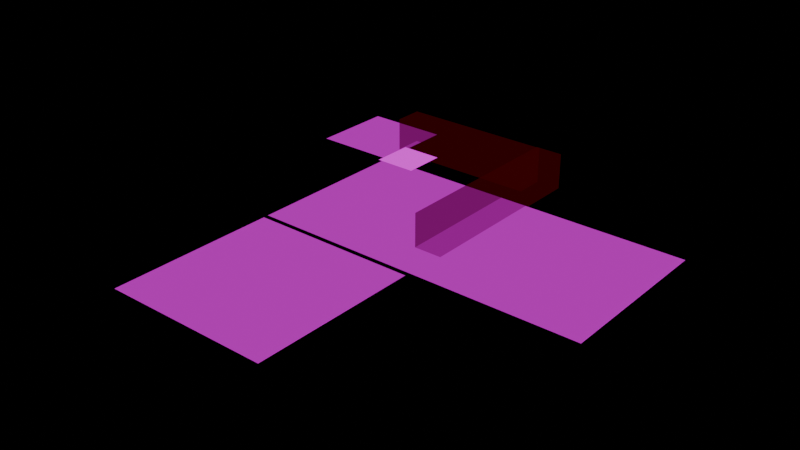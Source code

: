 # Source: world-01.blend  (saved by Blender 4.2.66; exported with 4.5.12 LTS)
import bpy
from mathutils import Matrix  # noqa: F401  (used for matrix-valued properties, if any)

bpy.ops.wm.read_factory_settings(use_empty=True)
scene = bpy.context.scene
scene.name = 'Scene'

# ---- collections
col_pits = bpy.data.collections.new('pits'); scene.collection.children.link(col_pits)
col_tiles = bpy.data.collections.new('tiles'); scene.collection.children.link(col_tiles)
col_other = bpy.data.collections.new('Other'); scene.collection.children.link(col_other)
col_colliders = bpy.data.collections.new('colliders'); scene.collection.children.link(col_colliders)
col_boxes = bpy.data.collections.new('boxes'); scene.collection.children.link(col_boxes)
col_npcs = bpy.data.collections.new('npcs'); scene.collection.children.link(col_npcs)
col_interactables = bpy.data.collections.new('interactables'); scene.collection.children.link(col_interactables)
col_pit = bpy.data.collections.new('Pit')  # instanced only; not linked into the scene
col_box = bpy.data.collections.new('Box')  # instanced only; not linked into the scene
col_npc = bpy.data.collections.new('Npc')  # instanced only; not linked into the scene
col_safe = bpy.data.collections.new('Safe')  # instanced only; not linked into the scene

# ---- images (referenced by path relative to the original .blend; pixels are not part of the script)
import os
ASSET_DIR = os.environ.get("B2B_ASSET_DIR", "")  # directory of the original .blend (textures are referenced by path, not embedded)
HERE = os.path.dirname(os.path.abspath(__file__))  # packed textures are extracted next to this script under _unpacked/

def load_image(name, relpath, width, height, colorspace="sRGB"):
    """Load a texture the original file referenced (path relative to the .blend, or extracted next to this script)."""
    p = next((c for c in (os.path.join(HERE, relpath), os.path.join(ASSET_DIR, relpath)) if relpath and os.path.exists(c)), "")
    if p:
        img = bpy.data.images.load(p, check_existing=True)
        img.name = name
    else:  # same state as the original file: an image datablock whose file is absent (Cycles renders it pink)
        img = bpy.data.images.new(name, width, height)
        img.source = "FILE"
        img.filepath = "//" + (relpath or name)
    img.colorspace_settings.name = colorspace
    return img
img_test_texture_png = load_image('test-texture.png', 'test-texture.png', 1024, 1024, 'sRGB')
img_test_ground_png = load_image('test-ground.png', 'test-ground.png', 1024, 1024, 'sRGB')
img_player_png = load_image('player.png', 'player.png', 1024, 1024, 'sRGB')

# ---- materials (node trees are filled in below, after node groups)
mat_test_texture = bpy.data.materials.new('test-texture')
mat_test_ground = bpy.data.materials.new('test-ground')
mat_player = bpy.data.materials.new('player')
mat_player.preview_render_type = 'FLAT'
mat_collision = bpy.data.materials.new('Collision')

# ---- material node trees
mat_test_texture.use_nodes = True; mat_test_texture.node_tree.nodes.clear()
_N = mat_test_texture.node_tree.nodes; _L = mat_test_texture.node_tree.links
n0 = _N.new('ShaderNodeOutputMaterial'); n0.name = 'Material Output'; n0.location = (235, 331)
n1 = _N.new('ShaderNodeTexImage'); n1.name = 'Image Texture'; n1.location = (-314, 279)
n1.image = img_test_texture_png
n2 = _N.new('ShaderNodeEmission'); n2.name = 'Emission'; n2.location = (10, 304)
n2.inputs[1].default_value = 0.5
_L.new(n2.outputs[0], n0.inputs[0])
_L.new(n1.outputs[0], n2.inputs[0])
n0.is_active_output = True
mat_test_ground.use_nodes = True; mat_test_ground.node_tree.nodes.clear()
_N = mat_test_ground.node_tree.nodes; _L = mat_test_ground.node_tree.links
n0 = _N.new('ShaderNodeOutputMaterial'); n0.name = 'Material Output'; n0.location = (235, 331)
n1 = _N.new('ShaderNodeTexImage'); n1.name = 'Image Texture'; n1.location = (-314, 279)
n1.image = img_test_ground_png
n2 = _N.new('ShaderNodeEmission'); n2.name = 'Emission'; n2.location = (10, 304)
n2.inputs[1].default_value = 0.5
_L.new(n2.outputs[0], n0.inputs[0])
_L.new(n1.outputs[0], n2.inputs[0])
n0.is_active_output = True
mat_player.use_nodes = True; mat_player.node_tree.nodes.clear()
_N = mat_player.node_tree.nodes; _L = mat_player.node_tree.links
n0 = _N.new('ShaderNodeOutputMaterial'); n0.name = 'Material Output'; n0.location = (414, 309)
n1 = _N.new('ShaderNodeEmission'); n1.name = 'Emission'; n1.location = (-52, 321)
n2 = _N.new('ShaderNodeBsdfTransparent'); n2.name = 'Transparent BSDF'; n2.location = (63, 58)
n3 = _N.new('ShaderNodeInvert'); n3.name = 'Invert Color'; n3.location = (-165, 161)
n4 = _N.new('ShaderNodeMixShader'); n4.name = 'Mix Shader'; n4.location = (230, 258)
n5 = _N.new('ShaderNodeTexImage'); n5.name = 'Image Texture'; n5.location = (-508, 299)
n5.image = img_player_png
_L.new(n3.outputs[0], n2.inputs[0])
_L.new(n4.outputs[0], n0.inputs[0])
_L.new(n2.outputs[0], n4.inputs[2])
_L.new(n3.outputs[0], n4.inputs[0])
_L.new(n1.outputs[0], n4.inputs[1])
_L.new(n5.outputs[0], n1.inputs[0])
_L.new(n5.outputs[1], n3.inputs[1])
n0.is_active_output = True
mat_collision.use_nodes = True; mat_collision.node_tree.nodes.clear()
_N = mat_collision.node_tree.nodes; _L = mat_collision.node_tree.links
n0 = _N.new('ShaderNodeOutputMaterial'); n0.name = 'Material Output'; n0.location = (300, 300)
n1 = _N.new('ShaderNodeBsdfTransparent'); n1.name = 'Transparent BSDF'; n1.location = (-84, 135)
n1.inputs[0].default_value = (0.579, 0.6715, 0.5473, 1.0)
n2 = _N.new('ShaderNodeEmission'); n2.name = 'Emission'; n2.location = (-109, 339)
n2.inputs[0].default_value = (1.0, 0.01023, 0.02773, 1.0)
n2.inputs[1].default_value = 0.8
n3 = _N.new('ShaderNodeMixShader'); n3.name = 'Mix Shader'; n3.location = (87, 293)
n3.inputs[0].default_value = 0.9733
_L.new(n2.outputs[0], n3.inputs[1])
_L.new(n1.outputs[0], n3.inputs[2])
_L.new(n3.outputs[0], n0.inputs[0])
n0.is_active_output = True

# ---- world
world_world = bpy.data.worlds.new('World'); scene.world = world_world
world_world.use_nodes = True; world_world.node_tree.nodes.clear()
_N = world_world.node_tree.nodes; _L = world_world.node_tree.links
n0 = _N.new('ShaderNodeOutputWorld'); n0.name = 'World Output'; n0.location = (300, 300)
n1 = _N.new('ShaderNodeBackground'); n1.name = 'Background'; n1.location = (10, 300)
n1.inputs[0].default_value = (0.0, 0.0, 0.0, 1.0)
n1.inputs[1].default_value = 0.0
_L.new(n1.outputs[0], n0.inputs[0])
n0.is_active_output = True
world_world.color = (0.0, 0.0, 0.0)
world_world.sun_shadow_jitter_overblur = 0.0

# ---- meshes
me_plane = bpy.data.meshes.new('Plane')
me_plane.from_pydata([(-1.0, -1.0, 0.0), (1.0, -1.0, 0.0), (-1.0, 1.0, 0.0), (1.0, 1.0, 0.0)], [], [(0, 1, 3, 2)])
_uv = me_plane.uv_layers.new(name='UVMap')
_uv.uv.foreach_set('vector', [0.0, 0.0, 1.0, 0.0, 1.0, 1.0, 0.0, 1.0])
me_plane.materials.append(mat_test_texture)
me_plane.update()
me_plane_001 = bpy.data.meshes.new('Plane.001')
me_plane_001.from_pydata([(-1.0, -1.0, 0.0), (1.0, -1.0, 0.0), (-1.0, 1.0, 0.0), (1.0, 1.0, 0.0)], [], [(0, 1, 3, 2)])
_uv = me_plane_001.uv_layers.new(name='UVMap')
_uv.uv.foreach_set('vector', [0.0, 0.0, 1.0, 0.0, 1.0, 1.0, 0.0, 1.0])
me_plane_001.materials.append(mat_test_texture)
me_plane_001.update()
me_plane_003 = bpy.data.meshes.new('Plane.003')
me_plane_003.from_pydata([(-1.0, -1.0, 0.0), (1.0, -1.0, 0.0), (-1.0, 1.0, 0.0), (1.0, 1.0, 0.0)], [], [(0, 1, 3, 2)])
_uv = me_plane_003.uv_layers.new(name='UVMap')
_uv.uv.foreach_set('vector', [0.0, 0.0, 1.0, 0.0, 1.0, 1.0, 0.0, 1.0])
me_plane_003.materials.append(mat_test_ground)
me_plane_003.update()
me_plane_004 = bpy.data.meshes.new('Plane.004')
me_plane_004.from_pydata([(-1.0, -1.0, 0.0), (1.0, -1.0, 0.0), (-1.0, 1.0, 0.0), (1.0, 1.0, 0.0)], [], [(0, 1, 3, 2)])
_uv = me_plane_004.uv_layers.new(name='UVMap')
_uv.uv.foreach_set('vector', [0.0, 0.0, 1.0, 0.0, 1.0, 1.0, 0.0, 1.0])
me_plane_004.materials.append(mat_test_texture)
me_plane_004.update()
me_plane_002 = bpy.data.meshes.new('Plane.002')
me_plane_002.from_pydata([(-1.0, -1.0, 0.0), (1.0, -1.0, 0.0), (-1.0, 1.0, 0.0), (1.0, 1.0, 0.0)], [], [(0, 1, 3, 2)])
_uv = me_plane_002.uv_layers.new(name='UVMap')
_uv.uv.foreach_set('vector', [0.0, 0.0, 1.0, 0.0, 1.0, 1.0, 0.0, 1.0])
me_plane_002.materials.append(mat_player)
me_plane_002.update()
me_cube = bpy.data.meshes.new('Cube')
me_cube.from_pydata([(-1.0, -1.0, -1.0), (-1.0, -1.0, 1.0), (-1.0, 1.0, -1.0), (-1.0, 1.0, 1.0), (1.0, -1.0, -1.0), (1.0, -1.0, 1.0), (1.0, 1.0, -1.0), (1.0, 1.0, 1.0)], [], [(0, 1, 3, 2), (2, 3, 7, 6), (6, 7, 5, 4), (4, 5, 1, 0), (2, 6, 4, 0), (7, 3, 1, 5)])
_uv = me_cube.uv_layers.new(name='UVMap')
_uv.uv.foreach_set('vector', [0.375, 0.0, 0.625, 0.0, 0.625, 0.25, 0.375, 0.25, 0.375, 0.25, 0.625, 0.25, 0.625, 0.5, 0.375, 0.5, 0.375, 0.5, 0.625, 0.5, 0.625, 0.75, 0.375, 0.75, 0.375, 0.75, 0.625, 0.75, 0.625, 1.0, 0.375, 1.0, 0.125, 0.5, 0.375, 0.5, 0.375, 0.75, 0.125, 0.75, 0.625, 0.5, 0.875, 0.5, 0.875, 0.75, 0.625, 0.75])
me_cube.materials.append(mat_collision)
me_cube.update()
me_cube_001 = bpy.data.meshes.new('Cube.001')
me_cube_001.from_pydata([(-1.0, -1.0, -1.0), (-1.0, -1.0, 1.0), (-1.0, 1.0, -1.0), (-1.0, 1.0, 1.0), (1.0, -1.0, -1.0), (1.0, -1.0, 1.0), (1.0, 1.0, -1.0), (1.0, 1.0, 1.0)], [], [(0, 1, 3, 2), (2, 3, 7, 6), (6, 7, 5, 4), (4, 5, 1, 0), (2, 6, 4, 0), (7, 3, 1, 5)])
_uv = me_cube_001.uv_layers.new(name='UVMap')
_uv.uv.foreach_set('vector', [0.375, 0.0, 0.625, 0.0, 0.625, 0.25, 0.375, 0.25, 0.375, 0.25, 0.625, 0.25, 0.625, 0.5, 0.375, 0.5, 0.375, 0.5, 0.625, 0.5, 0.625, 0.75, 0.375, 0.75, 0.375, 0.75, 0.625, 0.75, 0.625, 1.0, 0.375, 1.0, 0.125, 0.5, 0.375, 0.5, 0.375, 0.75, 0.125, 0.75, 0.625, 0.5, 0.875, 0.5, 0.875, 0.75, 0.625, 0.75])
me_cube_001.materials.append(mat_collision)
me_cube_001.update()

# ---- objects
ob_pit = bpy.data.objects.new('Pit', None)
ob_pit_001 = bpy.data.objects.new('Pit.001', None)
ob_plane = bpy.data.objects.new('Plane', me_plane)
ob_plane_001 = bpy.data.objects.new('Plane.001', me_plane_001)
ob_plane_002 = bpy.data.objects.new('Plane.002', me_plane_003)
ob_plane_003 = bpy.data.objects.new('Plane.003', me_plane_004)
ob_player = bpy.data.objects.new('player', me_plane_002)
ob_cube = bpy.data.objects.new('Cube', me_cube)
ob_cube_001 = bpy.data.objects.new('Cube.001', me_cube_001)
ob_box_1 = bpy.data.objects.new('box-1', None)
ob_spaghetti = bpy.data.objects.new('Spaghetti', None)
ob_safe_1 = bpy.data.objects.new('safe-1', None)

# ---- transforms, parenting, visibility, modifiers, constraints
ob_pit.location = (148.3, -393.3, 3.005)
ob_pit.instance_type = 'COLLECTION'
ob_pit_001.location = (348.8, -311.7, 3.005)
ob_pit_001.instance_type = 'COLLECTION'
ob_plane.location = (0.0, 0.0, 0.0)
ob_plane.scale = (64.0, 64.0, 1.0)
ob_plane_001.location = (192.0, -192.0, 0.0)
ob_plane_001.scale = (128.0, 128.0, 1.0)
ob_plane_002.location = (192.0, -455.6, 0.0)
ob_plane_002.scale = (128.0, 128.0, 1.0)
ob_plane_003.location = (445.5, -192.0, 0.0)
ob_plane_003.scale = (128.0, 128.0, 1.0)
ob_player.location = (107.9, -64.0, 12.58)
ob_player.scale = (32.0, 32.0, 1.0)
ob_cube.location = (171.6, 0.0, 23.69)
ob_cube.scale = (116.2, 21.85, 27.35)
ob_cube_001.location = (303.2, -119.1, 23.69)
ob_cube_001.scale = (21.15, 142.3, 27.35)
ob_box_1.location = (110.6, -131.6, 4.555)
ob_box_1.instance_type = 'COLLECTION'
ob_spaghetti.location = (384.6, -163.2, 4.146)
ob_spaghetti.instance_type = 'COLLECTION'
ob_safe_1.location = (272.9, -460.1, 6.35)
ob_safe_1.instance_type = 'COLLECTION'
ob_pit.instance_collection = col_pit
ob_pit_001.instance_collection = col_pit
ob_box_1.instance_collection = col_box
ob_spaghetti.instance_collection = col_npc
ob_safe_1.instance_collection = col_safe

# ---- collection membership
col_pits.objects.link(ob_pit)
col_pits.objects.link(ob_pit_001)
col_tiles.objects.link(ob_plane)
col_tiles.objects.link(ob_plane_001)
col_tiles.objects.link(ob_plane_002)
col_tiles.objects.link(ob_plane_003)
col_other.objects.link(ob_player)
col_colliders.objects.link(ob_cube)
col_colliders.objects.link(ob_cube_001)
col_boxes.objects.link(ob_box_1)
col_npcs.objects.link(ob_spaghetti)
col_interactables.objects.link(ob_safe_1)

# ---- scene / render settings (as saved in the file)
scene.frame_start = 1; scene.frame_end = 250; scene.frame_set(1)
scene.render.engine = 'CYCLES'
bpy.context.view_layer.update()

# ---- added for rendering (the .blend has no active camera): camera
cam_auto = bpy.data.cameras.new('AutoCamera')
cam_auto.lens = 50.0
cam_auto.sensor_width = 36.0
cam_auto.clip_end = 14782.3
ob_auto_camera = bpy.data.objects.new('AutoCamera', cam_auto)
scene.collection.objects.link(ob_auto_camera)
ob_auto_camera.location = (1097.05, -1270.56, 697.531)
ob_auto_camera.rotation_euler = (1.09748, -7.21219e-08, 0.694738)
scene.camera = ob_auto_camera
bpy.context.view_layer.update()
